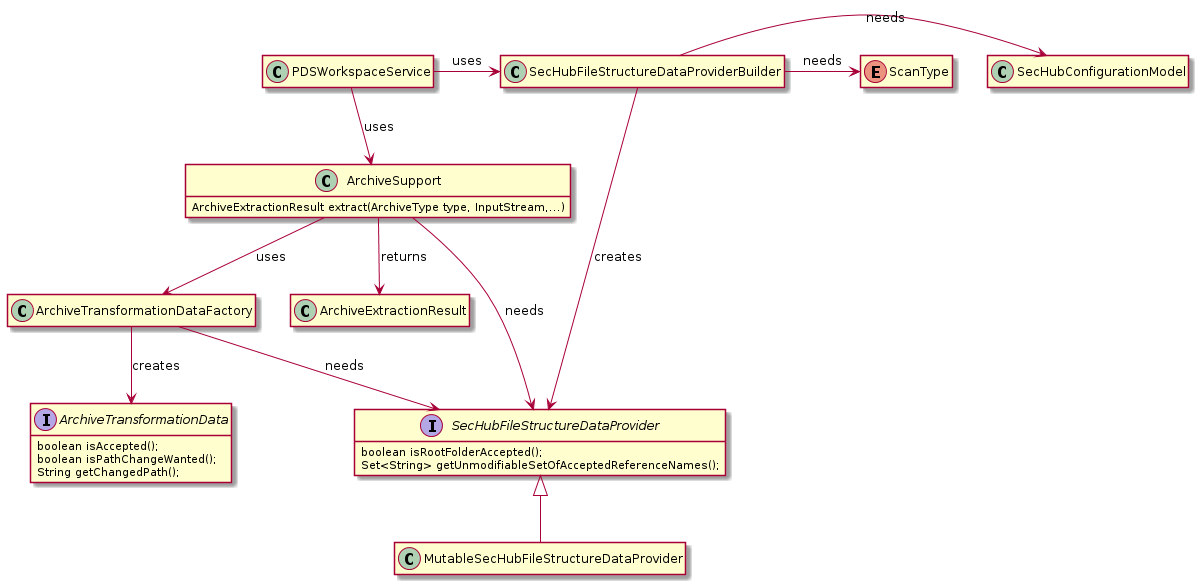

The diagram above was rendered by PlantUML. Its source (embedded in the PNG):
@startuml
hide empty fields
hide empty members

enum ScanType
class SecHubConfigurationModel
class SecHubFileStructureDataProviderBuilder
interface SecHubFileStructureDataProvider {
    boolean isRootFolderAccepted();
    Set<String> getUnmodifiableSetOfAcceptedReferenceNames();
}
class MutableSecHubFileStructureDataProvider extends SecHubFileStructureDataProvider
interface ArchiveTransformationData{
  boolean isAccepted();
  boolean isPathChangeWanted();
  String getChangedPath();
}

class ArchiveTransformationDataFactory
class ArchiveSupport {
    ArchiveExtractionResult extract(ArchiveType type, InputStream,...)
}
class ArchiveExtractionResult
class PDSWorkspaceService

SecHubFileStructureDataProviderBuilder -> SecHubConfigurationModel : needs
SecHubFileStructureDataProviderBuilder -> ScanType : needs

SecHubFileStructureDataProviderBuilder --> SecHubFileStructureDataProvider : creates


ArchiveTransformationDataFactory --> SecHubFileStructureDataProvider : needs
ArchiveTransformationDataFactory --> ArchiveTransformationData : creates

ArchiveSupport --> ArchiveExtractionResult : returns
ArchiveSupport --> ArchiveTransformationDataFactory : uses
ArchiveSupport --> SecHubFileStructureDataProvider : needs

PDSWorkspaceService --> ArchiveSupport : uses
PDSWorkspaceService -> SecHubFileStructureDataProviderBuilder: uses
@enduml